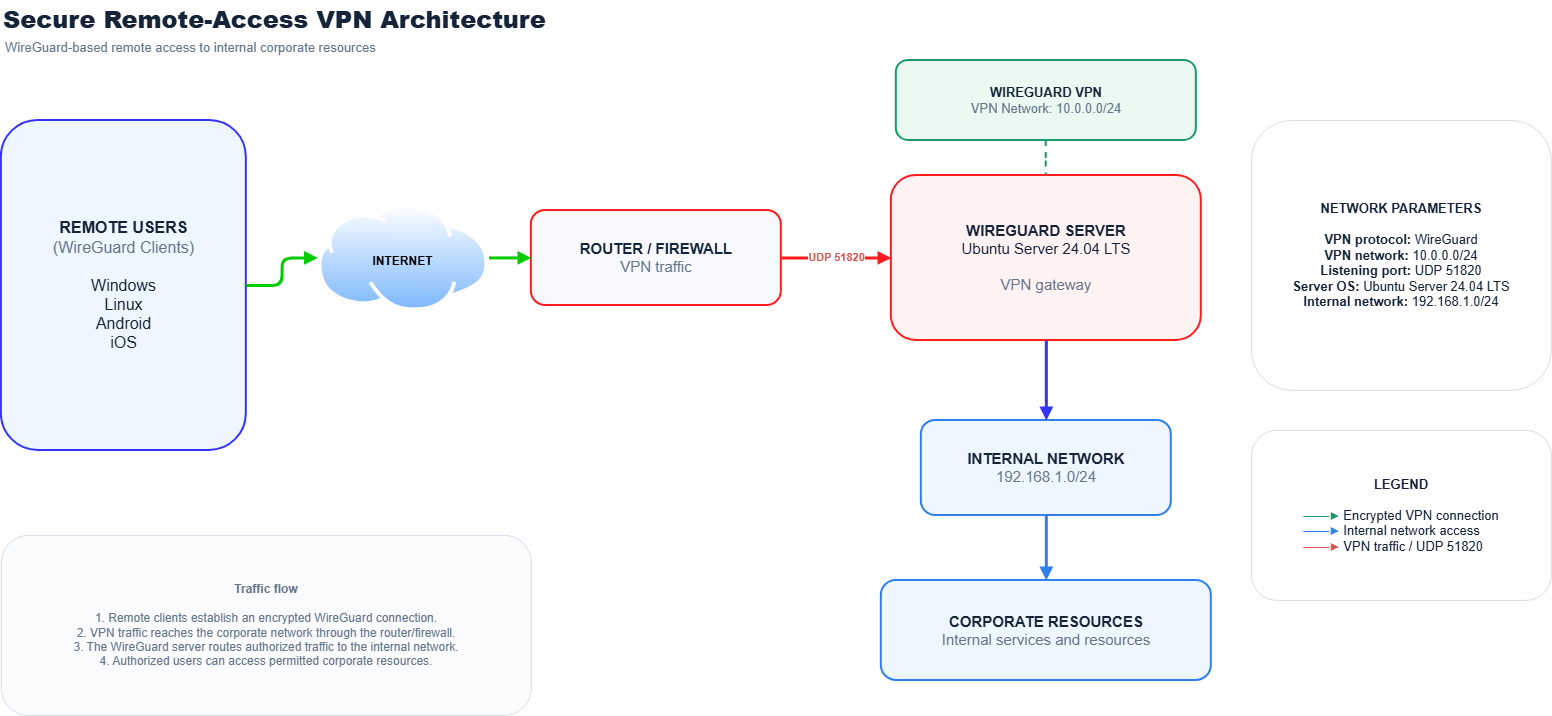

The diagram above was exported from draw.io. Its source (the exported page's mxGraphModel, read from the mxfile embedded in the PNG):
<mxGraphModel dx="1287" dy="1893" grid="1" gridSize="10" guides="1" tooltips="1" connect="1" arrows="1" fold="1" page="1" pageScale="1" pageWidth="1600" pageHeight="950" math="0" shadow="0">
  <root>
    <mxCell id="0" />
    <mxCell id="1" parent="0" />
    <mxCell id="Tp_JnngGk5IdrCe6-oEx-63" parent="1" style="html=1;strokeColor=none;fillColor=none;fontColor=#16243A;fontSize=24;fontStyle=1;align=left;verticalAlign=middle;" value="&lt;b&gt;Secure Remote-Access VPN Architecture&lt;/b&gt;" vertex="1">
      <mxGeometry height="38" width="850" x="982.4285714285716" y="410.2857142857147" as="geometry" />
    </mxCell>
    <mxCell id="Tp_JnngGk5IdrCe6-oEx-64" parent="1" style="html=1;strokeColor=none;fillColor=none;fontColor=#64748B;fontSize=13;align=left;verticalAlign=middle;" value="WireGuard-based remote access to internal corporate resources" vertex="1">
      <mxGeometry height="25" width="850" x="984.4285714285716" y="445.2857142857147" as="geometry" />
    </mxCell>
    <mxCell id="Tp_JnngGk5IdrCe6-oEx-65" parent="1" style="rounded=1;whiteSpace=wrap;html=1;fillColor=#EEF6FF;strokeColor=#3333FF;strokeWidth=2;fontColor=#16243A;fontSize=16;" value="&lt;b&gt;REMOTE USERS&lt;/b&gt;&lt;br&gt;&lt;font color='#64748B'&gt;(WireGuard Clients)&lt;/font&gt;&lt;br&gt;&lt;br&gt;Windows&lt;br&gt;Linux&lt;br&gt;Android&lt;br&gt;iOS" vertex="1">
      <mxGeometry height="330" width="245" x="982.4285714285716" y="530.2857142857147" as="geometry" />
    </mxCell>
    <mxCell id="Tp_JnngGk5IdrCe6-oEx-67" parent="1" style="rounded=1;whiteSpace=wrap;html=1;fillColor=#F7F9FC;strokeColor=#FF1C1C;strokeWidth=2;fontColor=#16243A;fontSize=15;" value="&lt;b&gt;ROUTER / FIREWALL&lt;/b&gt;&lt;br&gt;&lt;font color='#64748B'&gt;VPN traffic&lt;/font&gt;" vertex="1">
      <mxGeometry height="95" width="250" x="1512.4285714285716" y="620.2957142857147" as="geometry" />
    </mxCell>
    <mxCell id="Tp_JnngGk5IdrCe6-oEx-68" parent="1" style="rounded=1;whiteSpace=wrap;html=1;fillColor=#FFF2F2;strokeColor=#FF1C1C;strokeWidth=2;fontColor=#16243A;fontSize=15;" value="&lt;b&gt;WIREGUARD SERVER&lt;/b&gt;&lt;br&gt;Ubuntu Server 24.04 LTS&lt;br&gt;&lt;br&gt;&lt;font color='#64748B'&gt;VPN gateway&lt;/font&gt;" vertex="1">
      <mxGeometry height="165" width="310" x="1872.4285714285716" y="585.2957142857147" as="geometry" />
    </mxCell>
    <mxCell id="Tp_JnngGk5IdrCe6-oEx-69" parent="1" style="rounded=1;whiteSpace=wrap;html=1;fillColor=#ECF9F2;strokeColor=#159B67;strokeWidth=2;fontColor=#16243A;fontSize=13;" value="&lt;b&gt;WIREGUARD VPN&lt;/b&gt;&lt;br&gt;&lt;font color='#64748B'&gt;VPN Network: 10.0.0.0/24&lt;/font&gt;" vertex="1">
      <mxGeometry height="80" width="300" x="1877.4285714285716" y="470.2857142857147" as="geometry" />
    </mxCell>
    <mxCell id="Tp_JnngGk5IdrCe6-oEx-70" parent="1" style="rounded=1;whiteSpace=wrap;html=1;fillColor=#EEF6FF;strokeColor=#2F80ED;strokeWidth=2;fontColor=#16243A;fontSize=15;" value="&lt;b&gt;INTERNAL NETWORK&lt;/b&gt;&lt;br&gt;&lt;font color='#64748B'&gt;192.168.1.0/24&lt;/font&gt;" vertex="1">
      <mxGeometry height="95" width="250" x="1902.4285714285716" y="830.2857142857147" as="geometry" />
    </mxCell>
    <mxCell id="Tp_JnngGk5IdrCe6-oEx-71" parent="1" style="rounded=1;whiteSpace=wrap;html=1;fillColor=#EEF6FF;strokeColor=#2F80ED;strokeWidth=2;fontColor=#16243A;fontSize=15;" value="&lt;b&gt;CORPORATE RESOURCES&lt;/b&gt;&lt;br&gt;&lt;font color='#64748B'&gt;Internal services and resources&lt;/font&gt;" vertex="1">
      <mxGeometry height="100" width="330" x="1862.4285714285716" y="990.2857142857147" as="geometry" />
    </mxCell>
    <mxCell id="Tp_JnngGk5IdrCe6-oEx-72" parent="1" style="rounded=1;whiteSpace=wrap;html=1;fillColor=#FFFFFF;strokeColor=#D6DCE5;strokeWidth=1;fontColor=#16243A;fontSize=13;" value="&lt;b&gt;NETWORK PARAMETERS&lt;/b&gt;&lt;br&gt;&lt;br&gt;&lt;b&gt;VPN protocol:&lt;/b&gt; WireGuard&lt;br&gt;&lt;b&gt;VPN network:&lt;/b&gt; 10.0.0.0/24&lt;br&gt;&lt;b&gt;Listening port:&lt;/b&gt; UDP 51820&lt;br&gt;&lt;b&gt;Server OS:&lt;/b&gt; Ubuntu Server 24.04 LTS&lt;br&gt;&lt;b&gt;Internal network:&lt;/b&gt; 192.168.1.0/24" vertex="1">
      <mxGeometry height="270" width="300" x="2232.4285714285716" y="530.2857142857147" as="geometry" />
    </mxCell>
    <mxCell id="Tp_JnngGk5IdrCe6-oEx-73" parent="1" style="rounded=1;whiteSpace=wrap;html=1;fillColor=#FAFBFD;strokeColor=#D6DCE5;strokeWidth=1;fontColor=#64748B;fontSize=12;" value="&lt;b&gt;Traffic flow&lt;/b&gt;&lt;br&gt;&lt;br&gt;1. Remote clients establish an encrypted WireGuard connection.&lt;br&gt;2. VPN traffic reaches the corporate network through the router/firewall.&lt;br&gt;3. The WireGuard server routes authorized traffic to the internal network.&lt;br&gt;4. Authorized users can access permitted corporate resources." vertex="1">
      <mxGeometry height="180" width="530" x="982.4285714285716" y="945.2857142857147" as="geometry" />
    </mxCell>
    <mxCell id="Tp_JnngGk5IdrCe6-oEx-74" parent="1" style="rounded=1;whiteSpace=wrap;html=1;fillColor=#FFFFFF;strokeColor=#D6DCE5;strokeWidth=1;fontColor=#16243A;fontSize=13;align=center;" value="&lt;b&gt;LEGEND&lt;/b&gt;&lt;br&gt;&lt;div style=&quot;text-align: left;&quot;&gt;&lt;br&gt;&lt;/div&gt;&lt;font color=&quot;#159B67&quot;&gt;&lt;div style=&quot;text-align: left;&quot;&gt;&lt;font style=&quot;background-color: transparent;&quot;&gt;━━▶&lt;/font&gt;&lt;span style=&quot;background-color: transparent; color: light-dark(rgb(22, 36, 58), rgb(196, 208, 227));&quot;&gt; Encrypted VPN connection&lt;/span&gt;&lt;/div&gt;&lt;/font&gt;&lt;font color=&quot;#2F80ED&quot;&gt;&lt;div style=&quot;text-align: left;&quot;&gt;&lt;font style=&quot;background-color: transparent;&quot;&gt;━━▶&lt;/font&gt;&lt;span style=&quot;background-color: transparent; color: light-dark(rgb(22, 36, 58), rgb(196, 208, 227));&quot;&gt; Internal network access&lt;/span&gt;&lt;/div&gt;&lt;/font&gt;&lt;font color=&quot;#D9534F&quot;&gt;&lt;div style=&quot;text-align: left;&quot;&gt;&lt;font style=&quot;background-color: transparent;&quot;&gt;━━▶&lt;/font&gt;&lt;span style=&quot;background-color: transparent; color: light-dark(rgb(22, 36, 58), rgb(196, 208, 227));&quot;&gt; VPN traffic / UDP 51820&lt;/span&gt;&lt;/div&gt;&lt;/font&gt;" vertex="1">
      <mxGeometry height="170" width="300" x="2232.4285714285716" y="840.2857142857147" as="geometry" />
    </mxCell>
    <mxCell id="Tp_JnngGk5IdrCe6-oEx-75" edge="1" parent="1" source="Tp_JnngGk5IdrCe6-oEx-65" style="edgeStyle=orthogonalEdgeStyle;rounded=1;orthogonalLoop=1;jettySize=auto;html=1;strokeColor=#00CC00;strokeWidth=3;endArrow=block;endFill=1;" target="Tp_JnngGk5IdrCe6-oEx-81" value="">
      <mxGeometry relative="1" as="geometry">
        <mxPoint x="1297.4285714285716" y="667.8571428571431" as="targetPoint" />
      </mxGeometry>
    </mxCell>
    <mxCell id="Tp_JnngGk5IdrCe6-oEx-76" edge="1" parent="1" source="Tp_JnngGk5IdrCe6-oEx-81" style="edgeStyle=orthogonalEdgeStyle;rounded=1;orthogonalLoop=1;jettySize=auto;html=1;strokeColor=#00CC00;strokeWidth=3;endArrow=block;endFill=1;" target="Tp_JnngGk5IdrCe6-oEx-67" value="">
      <mxGeometry relative="1" as="geometry">
        <Array as="points">
          <mxPoint x="1490" y="667.8" />
          <mxPoint x="1490" y="667.8" />
        </Array>
        <mxPoint x="1472.4285714285716" y="667.7857142857147" as="sourcePoint" />
      </mxGeometry>
    </mxCell>
    <mxCell id="Tp_JnngGk5IdrCe6-oEx-77" edge="1" parent="1" source="Tp_JnngGk5IdrCe6-oEx-67" style="edgeStyle=orthogonalEdgeStyle;rounded=1;orthogonalLoop=1;jettySize=auto;html=1;strokeColor=#FF1C1C;strokeWidth=3;endArrow=block;endFill=1;fontColor=#D9534F;fontStyle=1;" target="Tp_JnngGk5IdrCe6-oEx-68" value="UDP 51820">
      <mxGeometry relative="1" as="geometry" />
    </mxCell>
    <mxCell id="Tp_JnngGk5IdrCe6-oEx-78" edge="1" parent="1" source="Tp_JnngGk5IdrCe6-oEx-68" style="edgeStyle=orthogonalEdgeStyle;rounded=1;orthogonalLoop=1;jettySize=auto;html=1;strokeColor=#3333FF;strokeWidth=3;endArrow=block;endFill=1;" target="Tp_JnngGk5IdrCe6-oEx-70" value="">
      <mxGeometry relative="1" as="geometry" />
    </mxCell>
    <mxCell id="Tp_JnngGk5IdrCe6-oEx-79" edge="1" parent="1" source="Tp_JnngGk5IdrCe6-oEx-70" style="edgeStyle=orthogonalEdgeStyle;rounded=1;orthogonalLoop=1;jettySize=auto;html=1;strokeColor=#2F80ED;strokeWidth=3;endArrow=block;endFill=1;" target="Tp_JnngGk5IdrCe6-oEx-71" value="">
      <mxGeometry relative="1" as="geometry" />
    </mxCell>
    <mxCell id="Tp_JnngGk5IdrCe6-oEx-80" edge="1" parent="1" source="Tp_JnngGk5IdrCe6-oEx-69" style="edgeStyle=orthogonalEdgeStyle;rounded=1;orthogonalLoop=1;jettySize=auto;html=1;strokeColor=#159B67;strokeWidth=2;dashed=1;endArrow=none;" target="Tp_JnngGk5IdrCe6-oEx-68" value="">
      <mxGeometry relative="1" as="geometry" />
    </mxCell>
    <mxCell id="Tp_JnngGk5IdrCe6-oEx-81" parent="1" style="image;aspect=fixed;perimeter=ellipsePerimeter;align=center;shadow=0;dashed=0;spacingTop=-64;image=img/lib/active_directory/internet_cloud.svg;verticalAlign=top;whiteSpace=wrap;labelBackgroundColor=none;fontStyle=1" value="INTERNET&#10;" vertex="1">
      <mxGeometry height="107.79" width="171.09" x="1299" y="613.9" as="geometry" />
    </mxCell>
  </root>
</mxGraphModel>